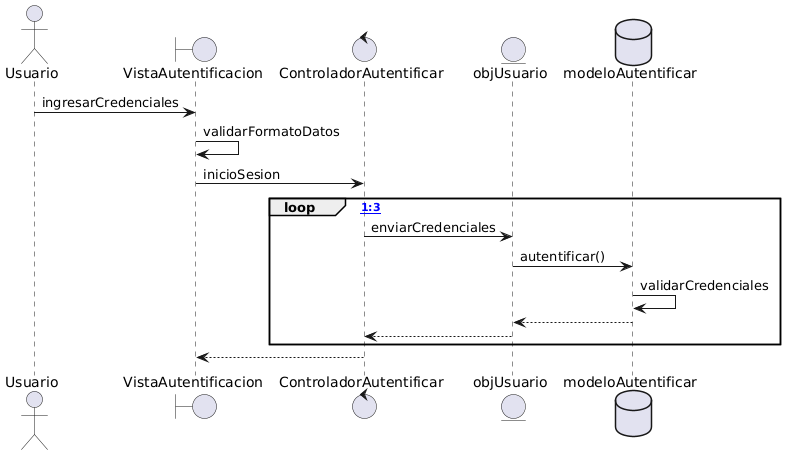

The diagram above was rendered by PlantUML. Its source (embedded in the PNG):
@startuml
actor Usuario as r
boundary VistaAutentificacion as Template
control ControladorAutentificar as View
entity objUsuario as Usuario
database modeloAutentificar as Modelo

r -> Template : ingresarCredenciales
Template -> Template : validarFormatoDatos
Template -> View : inicioSesion

box "Autenticación" #lightgrey
    loop [1:3]
        View -> Usuario : enviarCredenciales
        Usuario -> Modelo : autentificar()
        Modelo -> Modelo : validarCredenciales
        Usuario <-- Modelo
    View <-- Usuario
end
end box

Template <-- View
@enduml